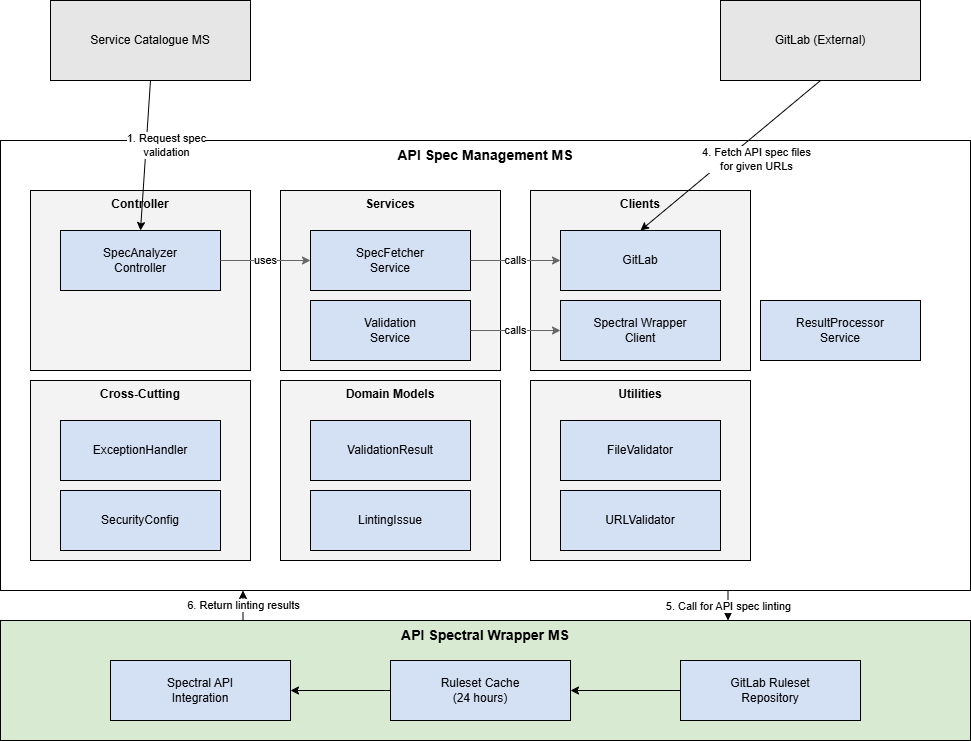

The diagram above was exported from draw.io. Its source (the exported page's mxGraphModel, read from the mxfile embedded in the PNG):
<mxGraphModel dx="1042" dy="565" grid="1" gridSize="10" guides="1" tooltips="1" connect="1" arrows="1" fold="1" page="1" pageScale="1" pageWidth="1169" pageHeight="827" math="0" shadow="0">
  <root>
    <mxCell id="0" />
    <mxCell id="1" parent="0" />
    <mxCell id="2" value="Service Catalogue MS" style="rounded=0;whiteSpace=wrap;html=1;fontSize=12;fontFamily=Arial;align=center;fillColor=#E6E6E6;strokeColor=#000000;" parent="1" vertex="1">
      <mxGeometry x="150" y="80" width="200" height="80" as="geometry" />
    </mxCell>
    <mxCell id="3" value="GitLab (External)" style="rounded=0;whiteSpace=wrap;html=1;fontSize=12;fontFamily=Arial;align=center;fillColor=#E6E6E6;strokeColor=#000000;" parent="1" vertex="1">
      <mxGeometry x="820" y="80" width="200" height="80" as="geometry" />
    </mxCell>
    <mxCell id="4" value="API Spec Management MS" style="rounded=0;whiteSpace=wrap;html=1;fontSize=14;fontFamily=Arial;fontStyle=1;align=center;verticalAlign=top;fillColor=#FFFFFF;strokeColor=#000000;" parent="1" vertex="1">
      <mxGeometry x="100" y="220" width="970" height="450" as="geometry" />
    </mxCell>
    <mxCell id="5" value="Controller" style="rounded=0;whiteSpace=wrap;html=1;fontSize=12;fontFamily=Arial;fontStyle=1;align=center;verticalAlign=top;fillColor=#F3F3F3;strokeColor=#000000;" parent="1" vertex="1">
      <mxGeometry x="130" y="270" width="220" height="180" as="geometry" />
    </mxCell>
    <mxCell id="6" value="SpecAnalyzer&lt;br&gt;Controller" style="rounded=0;whiteSpace=wrap;html=1;fontSize=12;fontFamily=Arial;align=center;fillColor=#D4E1F5;strokeColor=#000000;" parent="1" vertex="1">
      <mxGeometry x="160" y="310" width="160" height="60" as="geometry" />
    </mxCell>
    <mxCell id="7" value="Services" style="rounded=0;whiteSpace=wrap;html=1;fontSize=12;fontFamily=Arial;fontStyle=1;align=center;verticalAlign=top;fillColor=#F3F3F3;strokeColor=#000000;" parent="1" vertex="1">
      <mxGeometry x="380" y="270" width="220" height="180" as="geometry" />
    </mxCell>
    <mxCell id="8" value="SpecFetcher&lt;br&gt;Service" style="rounded=0;whiteSpace=wrap;html=1;fontSize=12;fontFamily=Arial;align=center;fillColor=#D4E1F5;strokeColor=#000000;" parent="1" vertex="1">
      <mxGeometry x="410" y="310" width="160" height="60" as="geometry" />
    </mxCell>
    <mxCell id="9" value="Validation&lt;br&gt;Service" style="rounded=0;whiteSpace=wrap;html=1;fontSize=12;fontFamily=Arial;align=center;fillColor=#D4E1F5;strokeColor=#000000;" parent="1" vertex="1">
      <mxGeometry x="410" y="380" width="160" height="60" as="geometry" />
    </mxCell>
    <mxCell id="10" value="Clients" style="rounded=0;whiteSpace=wrap;html=1;fontSize=12;fontFamily=Arial;fontStyle=1;align=center;verticalAlign=top;fillColor=#F3F3F3;strokeColor=#000000;" parent="1" vertex="1">
      <mxGeometry x="630" y="270" width="220" height="180" as="geometry" />
    </mxCell>
    <mxCell id="11" value="GitLab" style="rounded=0;whiteSpace=wrap;html=1;fontSize=12;fontFamily=Arial;align=center;fillColor=#D4E1F5;strokeColor=#000000;" parent="1" vertex="1">
      <mxGeometry x="660" y="310" width="160" height="60" as="geometry" />
    </mxCell>
    <mxCell id="12" value="Spectral Wrapper&lt;br&gt;Client" style="rounded=0;whiteSpace=wrap;html=1;fontSize=12;fontFamily=Arial;align=center;fillColor=#D4E1F5;strokeColor=#000000;" parent="1" vertex="1">
      <mxGeometry x="660" y="380" width="160" height="60" as="geometry" />
    </mxCell>
    <mxCell id="13" value="Cross-Cutting" style="rounded=0;whiteSpace=wrap;html=1;fontSize=12;fontFamily=Arial;fontStyle=1;align=center;verticalAlign=top;fillColor=#F3F3F3;strokeColor=#000000;" parent="1" vertex="1">
      <mxGeometry x="130" y="460" width="220" height="180" as="geometry" />
    </mxCell>
    <mxCell id="14" value="ExceptionHandler" style="rounded=0;whiteSpace=wrap;html=1;fontSize=12;fontFamily=Arial;align=center;fillColor=#D4E1F5;strokeColor=#000000;" parent="1" vertex="1">
      <mxGeometry x="160" y="500" width="160" height="60" as="geometry" />
    </mxCell>
    <mxCell id="15" value="SecurityConfig" style="rounded=0;whiteSpace=wrap;html=1;fontSize=12;fontFamily=Arial;align=center;fillColor=#D4E1F5;strokeColor=#000000;" parent="1" vertex="1">
      <mxGeometry x="160" y="570" width="160" height="60" as="geometry" />
    </mxCell>
    <mxCell id="16" value="Domain Models" style="rounded=0;whiteSpace=wrap;html=1;fontSize=12;fontFamily=Arial;fontStyle=1;align=center;verticalAlign=top;fillColor=#F3F3F3;strokeColor=#000000;" parent="1" vertex="1">
      <mxGeometry x="380" y="460" width="220" height="180" as="geometry" />
    </mxCell>
    <mxCell id="17" value="ValidationResult" style="rounded=0;whiteSpace=wrap;html=1;fontSize=12;fontFamily=Arial;align=center;fillColor=#D4E1F5;strokeColor=#000000;" parent="1" vertex="1">
      <mxGeometry x="410" y="500" width="160" height="60" as="geometry" />
    </mxCell>
    <mxCell id="18" value="LintingIssue" style="rounded=0;whiteSpace=wrap;html=1;fontSize=12;fontFamily=Arial;align=center;fillColor=#D4E1F5;strokeColor=#000000;" parent="1" vertex="1">
      <mxGeometry x="410" y="570" width="160" height="60" as="geometry" />
    </mxCell>
    <mxCell id="19" value="Utilities" style="rounded=0;whiteSpace=wrap;html=1;fontSize=12;fontFamily=Arial;fontStyle=1;align=center;verticalAlign=top;fillColor=#F3F3F3;strokeColor=#000000;" parent="1" vertex="1">
      <mxGeometry x="630" y="460" width="220" height="180" as="geometry" />
    </mxCell>
    <mxCell id="20" value="FileValidator" style="rounded=0;whiteSpace=wrap;html=1;fontSize=12;fontFamily=Arial;align=center;fillColor=#D4E1F5;strokeColor=#000000;" parent="1" vertex="1">
      <mxGeometry x="660" y="500" width="160" height="60" as="geometry" />
    </mxCell>
    <mxCell id="21" value="URLValidator" style="rounded=0;whiteSpace=wrap;html=1;fontSize=12;fontFamily=Arial;align=center;fillColor=#D4E1F5;strokeColor=#000000;" parent="1" vertex="1">
      <mxGeometry x="660" y="570" width="160" height="60" as="geometry" />
    </mxCell>
    <mxCell id="22" value="API Spectral Wrapper MS" style="rounded=0;whiteSpace=wrap;html=1;fontSize=14;fontFamily=Arial;fontStyle=1;align=center;verticalAlign=top;fillColor=#D9EAD3;strokeColor=#000000;" parent="1" vertex="1">
      <mxGeometry x="100" y="700" width="970" height="120" as="geometry" />
    </mxCell>
    <mxCell id="23" value="Spectral API&lt;br&gt;Integration" style="rounded=0;whiteSpace=wrap;html=1;fontSize=12;fontFamily=Arial;align=center;fillColor=#D4E1F5;strokeColor=#000000;" parent="1" vertex="1">
      <mxGeometry x="210" y="740" width="180" height="60" as="geometry" />
    </mxCell>
    <mxCell id="24" value="Ruleset Cache&lt;br&gt;(24 hours)" style="rounded=0;whiteSpace=wrap;html=1;fontSize=12;fontFamily=Arial;align=center;fillColor=#D4E1F5;strokeColor=#000000;" parent="1" vertex="1">
      <mxGeometry x="490" y="740" width="180" height="60" as="geometry" />
    </mxCell>
    <mxCell id="25" value="GitLab Ruleset&lt;br&gt;Repository" style="rounded=0;whiteSpace=wrap;html=1;fontSize=12;fontFamily=Arial;align=center;fillColor=#D4E1F5;strokeColor=#000000;" parent="1" vertex="1">
      <mxGeometry x="780" y="740" width="180" height="60" as="geometry" />
    </mxCell>
    <mxCell id="26" value="1. Request spec&lt;br&gt;validation" style="endArrow=classic;html=1;fontFamily=Arial;fontSize=11;entryX=0.5;entryY=0;entryDx=0;entryDy=0;exitX=0.5;exitY=1;exitDx=0;exitDy=0;" parent="1" source="2" target="6" edge="1">
      <mxGeometry x="-0.1429" y="20" relative="1" as="geometry">
        <mxPoint as="offset" />
      </mxGeometry>
    </mxCell>
    <mxCell id="27" value="4. Fetch API spec files&lt;br&gt;for given URLs" style="endArrow=classic;html=1;fontFamily=Arial;fontSize=11;entryX=0.5;entryY=0;entryDx=0;entryDy=0;exitX=0.5;exitY=1;exitDx=0;exitDy=0;" parent="1" source="3" target="11" edge="1">
      <mxGeometry x="-0.1429" y="20" relative="1" as="geometry">
        <mxPoint as="offset" />
      </mxGeometry>
    </mxCell>
    <mxCell id="28" value="5. Call for API spec linting" style="endArrow=classic;html=1;fontFamily=Arial;fontSize=11;exitX=0.75;exitY=1;exitDx=0;exitDy=0;entryX=0.75;entryY=0;entryDx=0;entryDy=0;" parent="1" source="4" target="22" edge="1">
      <mxGeometry x="0.0909" relative="1" as="geometry">
        <mxPoint as="offset" />
      </mxGeometry>
    </mxCell>
    <mxCell id="29" value="6. Return linting results" style="endArrow=classic;html=1;fontFamily=Arial;fontSize=11;exitX=0.25;exitY=0;exitDx=0;exitDy=0;entryX=0.25;entryY=1;entryDx=0;entryDy=0;" parent="1" source="22" target="4" edge="1">
      <mxGeometry relative="1" as="geometry">
        <mxPoint as="offset" />
      </mxGeometry>
    </mxCell>
    <mxCell id="30" value="uses" style="endArrow=classic;html=1;fontFamily=Arial;fontSize=11;exitX=1;exitY=0.5;exitDx=0;exitDy=0;entryX=0;entryY=0.5;entryDx=0;entryDy=0;strokeColor=#666666;" parent="1" source="6" target="8" edge="1">
      <mxGeometry relative="1" as="geometry">
        <mxPoint as="offset" />
      </mxGeometry>
    </mxCell>
    <mxCell id="31" value="calls" style="endArrow=classic;html=1;fontFamily=Arial;fontSize=11;exitX=1;exitY=0.5;exitDx=0;exitDy=0;entryX=0;entryY=0.5;entryDx=0;entryDy=0;strokeColor=#666666;" parent="1" source="8" target="11" edge="1">
      <mxGeometry relative="1" as="geometry">
        <mxPoint as="offset" />
      </mxGeometry>
    </mxCell>
    <mxCell id="32" value="calls" style="endArrow=classic;html=1;fontFamily=Arial;fontSize=11;exitX=1;exitY=0.5;exitDx=0;exitDy=0;entryX=0;entryY=0.5;entryDx=0;entryDy=0;strokeColor=#666666;" parent="1" source="9" target="12" edge="1">
      <mxGeometry relative="1" as="geometry">
        <mxPoint as="offset" />
      </mxGeometry>
    </mxCell>
    <mxCell id="33" value="" style="endArrow=classic;html=1;fontFamily=Arial;fontSize=11;exitX=0;exitY=0.5;exitDx=0;exitDy=0;entryX=1;entryY=0.5;entryDx=0;entryDy=0;" parent="1" source="24" target="23" edge="1">
      <mxGeometry relative="1" as="geometry">
        <mxPoint as="offset" />
      </mxGeometry>
    </mxCell>
    <mxCell id="34" value="" style="endArrow=classic;html=1;fontFamily=Arial;fontSize=11;exitX=0;exitY=0.5;exitDx=0;exitDy=0;entryX=1;entryY=0.5;entryDx=0;entryDy=0;" parent="1" source="25" target="24" edge="1">
      <mxGeometry relative="1" as="geometry">
        <mxPoint as="offset" />
      </mxGeometry>
    </mxCell>
    <mxCell id="35" value="ResultProcessor&lt;br&gt;Service" style="rounded=0;whiteSpace=wrap;html=1;fontSize=12;fontFamily=Arial;align=center;fillColor=#D4E1F5;strokeColor=#000000;" parent="1" vertex="1">
      <mxGeometry x="860" y="380" width="160" height="60" as="geometry" />
    </mxCell>
  </root>
</mxGraphModel>